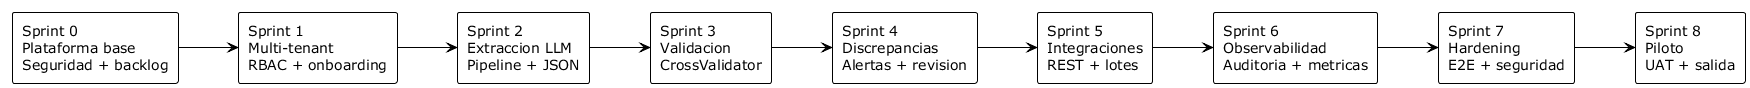

The diagram above was rendered by PlantUML. Its source (embedded in the PNG):
@startuml
!theme plain
skinparam backgroundColor white
skinparam shadowing false
left to right direction

rectangle "Sprint 0\nPlataforma base\nSeguridad + backlog" as s0
rectangle "Sprint 1\nMulti-tenant\nRBAC + onboarding" as s1
rectangle "Sprint 2\nExtraccion LLM\nPipeline + JSON" as s2
rectangle "Sprint 3\nValidacion\nCrossValidator" as s3
rectangle "Sprint 4\nDiscrepancias\nAlertas + revision" as s4
rectangle "Sprint 5\nIntegraciones\nREST + lotes" as s5
rectangle "Sprint 6\nObservabilidad\nAuditoria + metricas" as s6
rectangle "Sprint 7\nHardening\nE2E + seguridad" as s7
rectangle "Sprint 8\nPiloto\nUAT + salida" as s8

s0 --> s1
s1 --> s2
s2 --> s3
s3 --> s4
s4 --> s5
s5 --> s6
s6 --> s7
s7 --> s8
@enduml